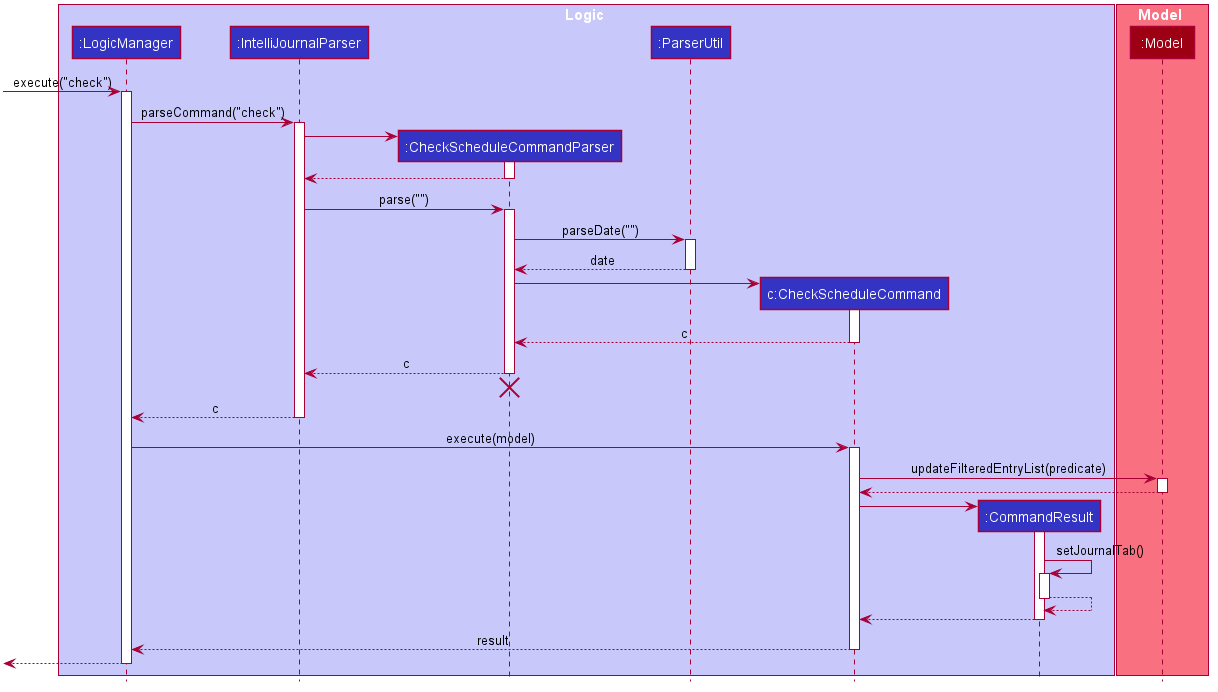

The diagram above was rendered by PlantUML. Its source (embedded in the PNG):
@startuml








skinparam BackgroundColor #FFFFFFF

skinparam Shadowing false

skinparam Class {
    FontColor #FFFFFF
    BorderThickness 1
    BorderColor #FFFFFF
    StereotypeFontColor #FFFFFF
    FontName Arial
}

skinparam Actor {
    BorderColor #000000
    Color #000000
    FontName Arial
}

skinparam Sequence {
    MessageAlign center
    BoxFontSize 15
    BoxPadding 0
    BoxFontColor #FFFFFF
    FontName Arial
}

skinparam Participant {
    FontColor #FFFFFFF
    Padding 20
}

skinparam MinClassWidth 50
skinparam ParticipantPadding 10
skinparam Shadowing false
skinparam DefaultTextAlignment center
skinparam packageStyle Rectangle

hide footbox
hide members
hide circle

box Logic #C8C8FA
participant ":LogicManager" as LogicManager #3333C4
participant ":IntelliJournalParser" as IntelliJournalParser #3333C4
participant ":CheckScheduleCommandParser" as CheckScheduleCommandParser #3333C4
participant ":ParserUtil" as ParserUtil #3333C4
participant "c:CheckScheduleCommand" as CheckScheduleCommand #3333C4
participant ":CommandResult" as CommandResult #3333C4
end box

box Model #F97181
participant ":Model" as Model #9D0012
end box

[-> LogicManager : execute("check")
activate LogicManager

LogicManager -> IntelliJournalParser : parseCommand("check")
activate IntelliJournalParser

create CheckScheduleCommandParser
IntelliJournalParser -> CheckScheduleCommandParser
activate CheckScheduleCommandParser

CheckScheduleCommandParser --> IntelliJournalParser
deactivate CheckScheduleCommandParser

IntelliJournalParser -> CheckScheduleCommandParser : parse("")
activate CheckScheduleCommandParser

CheckScheduleCommandParser -> ParserUtil : parseDate("")
activate ParserUtil

ParserUtil --> CheckScheduleCommandParser : date
deactivate ParserUtil

create CheckScheduleCommand
CheckScheduleCommandParser -> CheckScheduleCommand
activate CheckScheduleCommand

CheckScheduleCommand --> CheckScheduleCommandParser : c
deactivate CheckScheduleCommand

CheckScheduleCommandParser --> IntelliJournalParser : c
deactivate CheckScheduleCommandParser
CheckScheduleCommandParser -[hidden]-> IntelliJournalParser
destroy CheckScheduleCommandParser

IntelliJournalParser --> LogicManager : c
deactivate IntelliJournalParser

LogicManager -> CheckScheduleCommand : execute(model)
activate CheckScheduleCommand

CheckScheduleCommand -> Model : updateFilteredEntryList(predicate)
activate Model

Model --> CheckScheduleCommand
deactivate Model

create CommandResult
CheckScheduleCommand -> CommandResult
activate CommandResult

CommandResult -> CommandResult : setJournalTab()
activate CommandResult

CommandResult --> CommandResult
deactivate CommandResult

CommandResult --> CheckScheduleCommand
deactivate CommandResult

CheckScheduleCommand --> LogicManager : result
deactivate CheckScheduleCommand

[<--LogicManager
deactivate LogicManager
@enduml